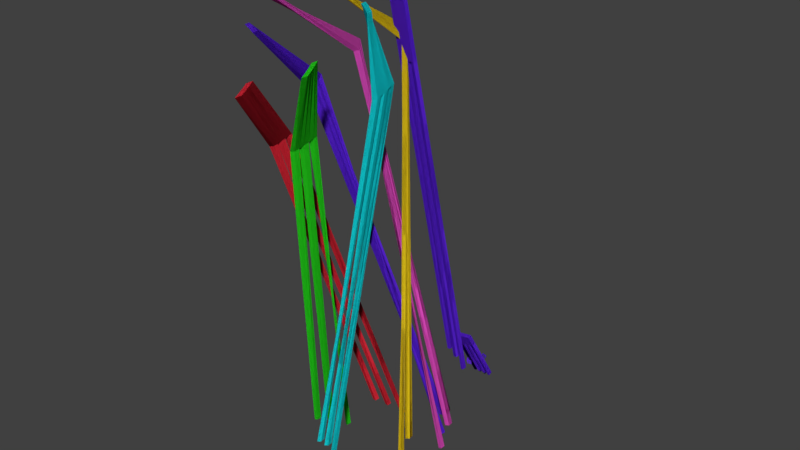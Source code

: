 # Source: weird.blend  (saved by Blender 2.77.0; exported with 4.5.12 LTS)
import bpy
from mathutils import Matrix  # noqa: F401  (used for matrix-valued properties, if any)

bpy.ops.wm.read_factory_settings(use_empty=True)
scene = bpy.context.scene
scene.name = 'Scene'

# ---- collections
col_collection_1 = bpy.data.collections.new('Collection 1'); scene.collection.children.link(col_collection_1)

# ---- materials (node trees are filled in below, after node groups)
mat_material = bpy.data.materials.new('Material')
mat_material.alpha_threshold = 0.0
mat_material.use_transparent_shadow = False
mat_material.diffuse_color = (0.1401, 0.0243, 0.8, 1.0)
mat_material.roughness = 0.5
mat_material.line_color = (0.0, 0.0, 0.0, 1.0)
mat_material_001 = bpy.data.materials.new('Material.001')
mat_material_001.alpha_threshold = 0.0
mat_material_001.use_transparent_shadow = False
mat_material_001.diffuse_color = (0.8, 0.02998, 0.05457, 1.0)
mat_material_001.roughness = 0.5
mat_material_002 = bpy.data.materials.new('Material.002')
mat_material_002.alpha_threshold = 0.0
mat_material_002.use_transparent_shadow = False
mat_material_002.diffuse_color = (0.03098, 0.8, 0.01954, 1.0)
mat_material_002.roughness = 0.5
mat_material_003 = bpy.data.materials.new('Material.003')
mat_material_003.alpha_threshold = 0.0
mat_material_003.use_transparent_shadow = False
mat_material_003.diffuse_color = (0.00946, 0.7547, 0.8, 1.0)
mat_material_003.roughness = 0.5
mat_material_004 = bpy.data.materials.new('Material.004')
mat_material_004.alpha_threshold = 0.0
mat_material_004.use_transparent_shadow = False
mat_material_004.diffuse_color = (0.8, 0.6047, 0.01398, 1.0)
mat_material_004.roughness = 0.5
mat_material_005 = bpy.data.materials.new('Material.005')
mat_material_005.alpha_threshold = 0.0
mat_material_005.use_transparent_shadow = False
mat_material_005.diffuse_color = (0.8, 0.0954, 0.6, 1.0)
mat_material_005.roughness = 0.5

# ---- material node trees

# ---- world
world_world = bpy.data.worlds.new('World'); scene.world = world_world
world_world.color = (0.05088, 0.05088, 0.05088)
world_world.use_sun_shadow = False
world_world.sun_shadow_jitter_overblur = 0.0
world_world.cycles.sampling_method = 'MANUAL'

# ---- meshes
me_cube_013 = bpy.data.meshes.new('Cube.013')
me_cube_013.from_pydata([(37.58, -34.02, 0.0719), (37.58, -36.02, 0.0719), (35.58, -36.02, 0.0719), (35.58, -34.02, 0.0719), (-35.78, -5.914, 2.127), (-38.03, -4.397, 2.126), (-36.58, -3.69, 2.122), (-34.33, -5.207, 2.122), (-48.97, -13.5, 1.757), (-51.23, -11.98, 1.756), (-49.78, -11.28, 1.752), (-47.53, -12.79, 1.752), (-41.66, -7.314, 1.728), (-28.47, 0.2718, 2.098), (-39.41, -8.831, 1.728), (-26.21, -1.245, 2.098), (-34.34, -2.597, 2.115), (-32.31, -1.607, 2.109), (-30.29, -0.6162, 2.103), (-43.48, -8.202, 1.733), (-45.51, -9.193, 1.739), (-47.54, -10.18, 1.745), (-41.23, -9.719, 1.734), (-43.26, -10.71, 1.74), (-45.29, -11.7, 1.746), (-32.09, -4.114, 2.116), (-30.06, -3.124, 2.11), (-28.03, -2.133, 2.104), (29.69, -36.02, 0.1338), (32.49, -36.02, 0.1338), (29.69, -34.02, 0.1338), (32.49, -34.02, 0.1338), (24.38, -36.02, 0.1699), (24.38, -34.02, 0.1699), (26.89, -36.02, 0.1699), (26.89, -34.02, 0.1699), (37.58, -34.02, 0.0719), (37.58, -36.02, 0.0719), (35.58, -36.02, 0.0719), (35.58, -34.02, 0.0719), (-35.78, -5.914, 2.127), (-38.03, -4.397, 2.126), (-36.58, -3.69, 2.122), (-34.33, -5.207, 2.122), (-48.97, -13.5, 1.757), (-51.23, -11.98, 1.756), (-49.78, -11.28, 1.752), (-47.53, -12.79, 1.752), (-41.66, -7.314, 1.728), (-28.47, 0.2718, 2.098), (-39.41, -8.831, 1.728), (-26.21, -1.245, 2.098), (-34.34, -2.597, 2.115), (-32.31, -1.607, 2.109), (-30.29, -0.6162, 2.103), (-43.48, -8.202, 1.733), (-45.51, -9.193, 1.739), (-47.54, -10.18, 1.745), (-41.23, -9.719, 1.734), (-43.26, -10.71, 1.74), (-45.29, -11.7, 1.746), (-32.09, -4.114, 2.116), (-30.06, -3.124, 2.11), (-28.03, -2.133, 2.104), (29.69, -36.02, 0.1338), (32.49, -36.02, 0.1338), (29.69, -34.02, 0.1338), (32.49, -34.02, 0.1338), (24.38, -36.02, 0.1699), (24.38, -34.02, 0.1699), (26.89, -36.02, 0.1699), (26.89, -34.02, 0.1699), (-37.53, -18.62, -0.04486), (-37.53, -20.62, -0.04486), (-39.53, -20.62, -0.04486), (-39.53, -18.62, -0.04486), (32.01, 6.688, 1.859), (29.76, 8.205, 1.859), (31.21, 8.912, 1.854), (33.46, 7.395, 1.855), (18.82, -0.898, 1.489), (16.57, 0.619, 1.489), (18.01, 1.326, 1.484), (20.27, -0.1911, 1.485), (26.13, 5.288, 1.46), (39.33, 12.87, 1.83), (28.38, 3.771, 1.461), (41.58, 11.36, 1.831), (33.45, 10.0, 1.848), (35.48, 11.0, 1.842), (37.51, 11.99, 1.836), (24.31, 4.4, 1.466), (22.28, 3.409, 1.472), (20.25, 2.419, 1.478), (26.56, 2.883, 1.466), (24.53, 1.892, 1.472), (22.51, 0.9019, 1.478), (35.7, 8.488, 1.848), (37.73, 9.478, 1.842), (39.76, 10.47, 1.836), (-45.43, -20.62, 0.017), (-42.63, -20.62, 0.017), (-45.43, -18.62, 0.017), (-42.63, -18.62, 0.017), (-50.74, -20.62, 0.05318), (-50.74, -18.62, 0.05318), (-48.23, -20.62, 0.05318), (-48.23, -18.62, 0.05318), (-37.53, -18.62, -0.04486), (-37.53, -20.62, -0.04486), (-39.53, -20.62, -0.04486), (-39.53, -18.62, -0.04486), (32.01, 6.688, 1.859), (29.76, 8.205, 1.859), (31.21, 8.912, 1.854), (33.46, 7.395, 1.855), (18.82, -0.898, 1.489), (16.57, 0.619, 1.489), (18.01, 1.326, 1.484), (20.27, -0.1911, 1.485), (26.13, 5.288, 1.46), (39.33, 12.87, 1.83), (28.38, 3.771, 1.461), (41.58, 11.36, 1.831), (33.45, 10.0, 1.848), (35.48, 11.0, 1.842), (37.51, 11.99, 1.836), (24.31, 4.4, 1.466), (22.28, 3.409, 1.472), (20.25, 2.419, 1.478), (26.56, 2.883, 1.466), (24.53, 1.892, 1.472), (22.51, 0.9019, 1.478), (35.7, 8.488, 1.848), (37.73, 9.478, 1.842), (39.76, 10.47, 1.836), (-45.43, -20.62, 0.017), (-42.63, -20.62, 0.017), (-45.43, -18.62, 0.017), (-42.63, -18.62, 0.017), (-50.74, -20.62, 0.05318), (-50.74, -18.62, 0.05318), (-48.23, -20.62, 0.05318), (-48.23, -18.62, 0.05318), (50.5, -12.97, 0.0282), (50.5, -14.97, 0.0282), (48.5, -14.97, 0.0282), (48.5, -12.97, 0.0282), (-22.9, -27.3, 2.119), (-25.15, -25.79, 2.118), (-23.7, -25.08, 2.114), (-21.45, -26.6, 2.115), (-36.09, -34.89, 1.749), (-38.35, -33.37, 1.749), (-36.9, -32.66, 1.744), (-34.65, -34.18, 1.745), (-28.78, -28.7, 1.72), (-15.59, -21.12, 2.09), (-26.53, -30.22, 1.721), (-13.33, -22.63, 2.091), (-21.46, -23.99, 2.108), (-19.43, -23.0, 2.102), (-17.4, -22.0, 2.096), (-30.6, -29.59, 1.726), (-32.63, -30.58, 1.732), (-34.66, -31.57, 1.738), (-28.35, -31.11, 1.726), (-30.38, -32.1, 1.732), (-32.41, -33.09, 1.738), (-19.21, -25.5, 2.108), (-17.18, -24.51, 2.102), (-15.15, -23.52, 2.096), (42.61, -14.97, 0.09006), (45.41, -14.97, 0.09006), (42.61, -12.97, 0.09006), (45.41, -12.97, 0.09006), (37.29, -14.97, 0.1262), (37.29, -12.97, 0.1262), (39.81, -14.97, 0.1262), (39.81, -12.97, 0.1262), (50.5, -12.97, 0.0282), (50.5, -14.97, 0.0282), (48.5, -14.97, 0.0282), (48.5, -12.97, 0.0282), (-22.9, -27.3, 2.119), (-25.15, -25.79, 2.118), (-23.7, -25.08, 2.114), (-21.45, -26.6, 2.115), (-36.09, -34.89, 1.749), (-38.35, -33.37, 1.749), (-36.9, -32.66, 1.744), (-34.65, -34.18, 1.745), (-28.78, -28.7, 1.72), (-15.59, -21.12, 2.09), (-26.53, -30.22, 1.721), (-13.33, -22.63, 2.091), (-21.46, -23.99, 2.108), (-19.43, -23.0, 2.102), (-17.4, -22.0, 2.096), (-30.6, -29.59, 1.726), (-32.63, -30.58, 1.732), (-34.66, -31.57, 1.738), (-28.35, -31.11, 1.726), (-30.38, -32.1, 1.732), (-32.41, -33.09, 1.738), (-19.21, -25.5, 2.108), (-17.18, -24.51, 2.102), (-15.15, -23.52, 2.096), (42.61, -14.97, 0.09006), (45.41, -14.97, 0.09006), (42.61, -12.97, 0.09006), (45.41, -12.97, 0.09006), (37.29, -14.97, 0.1262), (37.29, -12.97, 0.1262), (39.81, -14.97, 0.1262), (39.81, -12.97, 0.1262), (-24.62, 2.436, -0.08856), (-24.62, 0.436, -0.08856), (-26.62, 0.436, -0.08856), (-26.62, 2.436, -0.08856), (44.89, -14.7, 1.851), (42.64, -13.18, 1.851), (44.09, -12.48, 1.847), (46.34, -13.99, 1.847), (31.7, -22.29, 1.482), (29.45, -20.77, 1.481), (30.89, -20.06, 1.477), (33.15, -21.58, 1.477), (39.01, -16.1, 1.453), (52.21, -8.515, 1.823), (41.26, -17.62, 1.453), (54.46, -10.03, 1.823), (46.33, -11.38, 1.84), (48.36, -10.39, 1.834), (50.39, -9.403, 1.828), (37.19, -16.99, 1.458), (35.16, -17.98, 1.464), (33.13, -18.97, 1.47), (39.44, -18.51, 1.459), (37.41, -19.5, 1.465), (35.39, -20.49, 1.471), (48.58, -12.9, 1.841), (50.61, -11.91, 1.835), (52.64, -10.92, 1.828), (-32.51, 0.436, -0.0267), (-29.71, 0.436, -0.0267), (-32.51, 2.436, -0.0267), (-29.71, 2.436, -0.0267), (-37.82, 0.436, 0.009482), (-37.82, 2.436, 0.009482), (-35.31, 0.436, 0.009482), (-35.31, 2.436, 0.009482), (-24.62, 2.436, -0.08856), (-24.62, 0.436, -0.08856), (-26.62, 0.436, -0.08856), (-26.62, 2.436, -0.08856), (44.89, -14.7, 1.851), (42.64, -13.18, 1.851), (44.09, -12.48, 1.847), (46.34, -13.99, 1.847), (31.7, -22.29, 1.482), (29.45, -20.77, 1.481), (30.89, -20.06, 1.477), (33.15, -21.58, 1.477), (39.01, -16.1, 1.453), (52.21, -8.515, 1.823), (41.26, -17.62, 1.453), (54.46, -10.03, 1.823), (46.33, -11.38, 1.84), (48.36, -10.39, 1.834), (50.39, -9.403, 1.828), (37.19, -16.99, 1.458), (35.16, -17.98, 1.464), (33.13, -18.97, 1.47), (39.44, -18.51, 1.459), (37.41, -19.5, 1.465), (35.39, -20.49, 1.471), (48.58, -12.9, 1.841), (50.61, -11.91, 1.835), (52.64, -10.92, 1.828), (-32.51, 0.436, -0.0267), (-29.71, 0.436, -0.0267), (-32.51, 2.436, -0.0267), (-29.71, 2.436, -0.0267), (-37.82, 0.436, 0.009482), (-37.82, 2.436, 0.009482), (-35.31, 0.436, 0.009482), (-35.31, 2.436, 0.009482), (50.5, -12.97, 0.0282), (50.5, -14.97, 0.0282), (48.5, -14.97, 0.0282), (48.5, -12.97, 0.0282), (-22.9, -27.3, 2.119), (-25.15, -25.79, 2.118), (-23.7, -25.08, 2.114), (-21.45, -26.6, 2.115), (-36.09, -34.89, 1.749), (-38.35, -33.37, 1.749), (-36.9, -32.66, 1.744), (-34.65, -34.18, 1.745), (-28.78, -28.7, 1.72), (-15.59, -21.12, 2.09), (-26.53, -30.22, 1.721), (-13.33, -22.63, 2.091), (-21.46, -23.99, 2.108), (-19.43, -23.0, 2.102), (-17.4, -22.0, 2.096), (-30.6, -29.59, 1.726), (-32.63, -30.58, 1.732), (-34.66, -31.57, 1.738), (-28.35, -31.11, 1.726), (-30.38, -32.1, 1.732), (-32.41, -33.09, 1.738), (-19.21, -25.5, 2.108), (-17.18, -24.51, 2.102), (-15.15, -23.52, 2.096), (42.61, -14.97, 0.09006), (45.41, -14.97, 0.09006), (42.61, -12.97, 0.09006), (45.41, -12.97, 0.09006), (37.29, -14.97, 0.1262), (37.29, -12.97, 0.1262), (39.81, -14.97, 0.1262), (39.81, -12.97, 0.1262), (50.5, -12.97, 0.0282), (50.5, -14.97, 0.0282), (48.5, -14.97, 0.0282), (48.5, -12.97, 0.0282), (-22.9, -27.3, 2.119), (-25.15, -25.79, 2.118), (-23.7, -25.08, 2.114), (-21.45, -26.6, 2.115), (-36.09, -34.89, 1.749), (-38.35, -33.37, 1.749), (-36.9, -32.66, 1.744), (-34.65, -34.18, 1.745), (-28.78, -28.7, 1.72), (-15.59, -21.12, 2.09), (-26.53, -30.22, 1.721), (-13.33, -22.63, 2.091), (-21.46, -23.99, 2.108), (-19.43, -23.0, 2.102), (-17.4, -22.0, 2.096), (-30.6, -29.59, 1.726), (-32.63, -30.58, 1.732), (-34.66, -31.57, 1.738), (-28.35, -31.11, 1.726), (-30.38, -32.1, 1.732), (-32.41, -33.09, 1.738), (-19.21, -25.5, 2.108), (-17.18, -24.51, 2.102), (-15.15, -23.52, 2.096), (42.61, -14.97, 0.09006), (45.41, -14.97, 0.09006), (42.61, -12.97, 0.09006), (45.41, -12.97, 0.09006), (37.29, -14.97, 0.1262), (37.29, -12.97, 0.1262), (39.81, -14.97, 0.1262), (39.81, -12.97, 0.1262), (-24.62, 2.436, -0.08856), (-24.62, 0.436, -0.08856), (-26.62, 0.436, -0.08856), (-26.62, 2.436, -0.08856), (44.89, -14.7, 1.851), (42.64, -13.18, 1.851), (44.09, -12.48, 1.847), (46.34, -13.99, 1.847), (31.7, -22.29, 1.482), (29.45, -20.77, 1.481), (30.89, -20.06, 1.477), (33.15, -21.58, 1.477), (39.01, -16.1, 1.453), (52.21, -8.515, 1.823), (41.26, -17.62, 1.453), (54.46, -10.03, 1.823), (46.33, -11.38, 1.84), (48.36, -10.39, 1.834), (50.39, -9.403, 1.828), (37.19, -16.99, 1.458), (35.16, -17.98, 1.464), (33.13, -18.97, 1.47), (39.44, -18.51, 1.459), (37.41, -19.5, 1.465), (35.39, -20.49, 1.471), (48.58, -12.9, 1.841), (50.61, -11.91, 1.835), (52.64, -10.92, 1.828), (-32.51, 0.436, -0.0267), (-29.71, 0.436, -0.0267), (-32.51, 2.436, -0.0267), (-29.71, 2.436, -0.0267), (-37.82, 0.436, 0.009482), (-37.82, 2.436, 0.009482), (-35.31, 0.436, 0.009482), (-35.31, 2.436, 0.009482), (-24.62, 2.436, -0.08856), (-24.62, 0.436, -0.08856), (-26.62, 0.436, -0.08856), (-26.62, 2.436, -0.08856), (44.89, -14.7, 1.851), (42.64, -13.18, 1.851), (44.09, -12.48, 1.847), (46.34, -13.99, 1.847), (31.7, -22.29, 1.482), (29.45, -20.77, 1.481), (30.89, -20.06, 1.477), (33.15, -21.58, 1.477), (39.01, -16.1, 1.453), (52.21, -8.515, 1.823), (41.26, -17.62, 1.453), (54.46, -10.03, 1.823), (46.33, -11.38, 1.84), (48.36, -10.39, 1.834), (50.39, -9.403, 1.828), (37.19, -16.99, 1.458), (35.16, -17.98, 1.464), (33.13, -18.97, 1.47), (39.44, -18.51, 1.459), (37.41, -19.5, 1.465), (35.39, -20.49, 1.471), (48.58, -12.9, 1.841), (50.61, -11.91, 1.835), (52.64, -10.92, 1.828), (-32.51, 0.436, -0.0267), (-29.71, 0.436, -0.0267), (-32.51, 2.436, -0.0267), (-29.71, 2.436, -0.0267), (-37.82, 0.436, 0.009482), (-37.82, 2.436, 0.009482), (-35.31, 0.436, 0.009482), (-35.31, 2.436, 0.009482), (-10.47, -35.07, 0.02929), (-10.47, -37.07, 0.02929), (-12.47, -37.07, 0.02929), (-12.47, -35.07, 0.02929), (-3.609, 11.04, 1.983), (-5.861, 12.56, 1.982), (-4.413, 13.26, 1.978), (-2.161, 11.75, 1.978), (-16.8, 3.454, 1.613), (-19.06, 4.971, 1.612), (-17.61, 5.678, 1.608), (-15.36, 4.161, 1.609), (-9.492, 9.64, 1.584), (3.703, 17.23, 1.954), (-7.24, 8.123, 1.584), (5.955, 15.71, 1.954), (-2.174, 14.36, 1.971), (-0.145, 15.35, 1.965), (1.884, 16.34, 1.959), (-11.31, 8.752, 1.589), (-13.34, 7.761, 1.595), (-15.37, 6.771, 1.601), (-9.059, 7.235, 1.59), (-11.09, 6.244, 1.596), (-13.12, 5.254, 1.602), (0.07792, 12.84, 1.972), (2.107, 13.83, 1.966), (4.136, 14.82, 1.96), (-18.36, -37.07, 0.09115), (-15.56, -37.07, 0.09115), (-18.36, -35.07, 0.09115), (-15.56, -35.07, 0.09115), (-23.67, -37.07, 0.1273), (-23.67, -35.07, 0.1273), (-21.16, -37.07, 0.1273), (-21.16, -35.07, 0.1273), (-10.47, -35.07, 0.02929), (-10.47, -37.07, 0.02929), (-12.47, -37.07, 0.02929), (-12.47, -35.07, 0.02929), (-3.609, 11.04, 1.983), (-5.861, 12.56, 1.982), (-4.413, 13.26, 1.978), (-2.161, 11.75, 1.978), (-16.8, 3.454, 1.613), (-19.06, 4.971, 1.612), (-17.61, 5.678, 1.608), (-15.36, 4.161, 1.609), (-9.492, 9.64, 1.584), (3.703, 17.23, 1.954), (-7.24, 8.123, 1.584), (5.955, 15.71, 1.954), (-2.174, 14.36, 1.971), (-0.145, 15.35, 1.965), (1.884, 16.34, 1.959), (-11.31, 8.752, 1.589), (-13.34, 7.761, 1.595), (-15.37, 6.771, 1.601), (-9.059, 7.235, 1.59), (-11.09, 6.244, 1.596), (-13.12, 5.254, 1.602), (0.07792, 12.84, 1.972), (2.107, 13.83, 1.966), (4.136, 14.82, 1.96), (-18.36, -37.07, 0.09115), (-15.56, -37.07, 0.09115), (-18.36, -35.07, 0.09115), (-15.56, -35.07, 0.09115), (-23.67, -37.07, 0.1273), (-23.67, -35.07, 0.1273), (-21.16, -37.07, 0.1273), (-21.16, -35.07, 0.1273), (31.38, 4.14, -0.02234), (31.38, 2.14, -0.02234), (29.38, 2.14, -0.02234), (29.38, 4.14, -0.02234), (8.505, -34.5, 2.035), (6.253, -32.98, 2.034), (7.701, -32.27, 2.03), (9.953, -33.79, 2.031), (-4.69, -42.08, 1.665), (-6.942, -40.57, 1.664), (-5.493, -39.86, 1.66), (-3.241, -41.38, 1.661), (2.623, -35.9, 1.636), (15.82, -28.31, 2.006), (4.875, -37.42, 1.637), (18.07, -29.83, 2.007), (9.94, -31.18, 2.023), (11.97, -30.19, 2.017), (14.0, -29.2, 2.011), (0.8038, -36.79, 1.642), (-1.225, -37.78, 1.648), (-3.254, -38.77, 1.654), (3.056, -38.3, 1.642), (1.027, -39.29, 1.648), (-1.002, -40.28, 1.654), (12.19, -32.7, 2.024), (14.22, -31.71, 2.018), (16.25, -30.72, 2.012), (23.48, 2.14, 0.03952), (26.28, 2.14, 0.03952), (23.48, 4.14, 0.03952), (26.28, 4.14, 0.03952), (18.17, 2.14, 0.0757), (18.17, 4.14, 0.0757), (20.68, 2.14, 0.0757), (20.68, 4.14, 0.0757), (31.38, 4.14, -0.02234), (31.38, 2.14, -0.02234), (29.38, 2.14, -0.02234), (29.38, 4.14, -0.02234), (8.505, -34.5, 2.035), (6.253, -32.98, 2.034), (7.701, -32.27, 2.03), (9.953, -33.79, 2.031), (-4.69, -42.08, 1.665), (-6.942, -40.57, 1.664), (-5.493, -39.86, 1.66), (-3.241, -41.38, 1.661), (2.623, -35.9, 1.636), (15.82, -28.31, 2.006), (4.875, -37.42, 1.637), (18.07, -29.83, 2.007), (9.94, -31.18, 2.023), (11.97, -30.19, 2.017), (14.0, -29.2, 2.011), (0.8038, -36.79, 1.642), (-1.225, -37.78, 1.648), (-3.254, -38.77, 1.654), (3.056, -38.3, 1.642), (1.027, -39.29, 1.648), (-1.002, -40.28, 1.654), (12.19, -32.7, 2.024), (14.22, -31.71, 2.018), (16.25, -30.72, 2.012), (23.48, 2.14, 0.03952), (26.28, 2.14, 0.03952), (23.48, 4.14, 0.03952), (26.28, 4.14, 0.03952), (18.17, 2.14, 0.0757), (18.17, 4.14, 0.0757), (20.68, 2.14, 0.0757), (20.68, 4.14, 0.0757)], [], [(0, 1, 2, 3), (4, 7, 6, 5), (8, 4, 5, 9), (9, 5, 6, 10), (19, 18, 13, 12), (8, 0, 3, 11), (4, 8, 11, 7), (2, 10, 11, 3), (1, 9, 10, 2), (0, 8, 9, 1), (12, 13, 15, 14), (22, 19, 34, 35), (18, 27, 15, 13), (27, 22, 14, 15), (7, 11, 24, 25), (25, 24, 23, 26), (26, 23, 22, 27), (6, 7, 25, 16), (16, 25, 26, 17), (17, 26, 27, 18), (11, 10, 21, 24), (24, 21, 29, 31), (23, 20, 19, 22), (10, 6, 16, 21), (21, 16, 17, 20), (20, 17, 18, 19), (31, 29, 28, 30), (21, 20, 28, 29), (23, 24, 31, 30), (20, 23, 30, 28), (35, 34, 32, 33), (19, 12, 32, 34), (12, 14, 33, 32), (14, 22, 35, 33), (36, 37, 38, 39), (40, 43, 42, 41), (44, 40, 41, 45), (45, 41, 42, 46), (55, 54, 49, 48), (44, 36, 39, 47), (40, 44, 47, 43), (38, 46, 47, 39), (37, 45, 46, 38), (36, 44, 45, 37), (48, 49, 51, 50), (58, 55, 70, 71), (54, 63, 51, 49), (63, 58, 50, 51), (43, 47, 60, 61), (61, 60, 59, 62), (62, 59, 58, 63), (42, 43, 61, 52), (52, 61, 62, 53), (53, 62, 63, 54), (47, 46, 57, 60), (60, 57, 65, 67), (59, 56, 55, 58), (46, 42, 52, 57), (57, 52, 53, 56), (56, 53, 54, 55), (67, 65, 64, 66), (57, 56, 64, 65), (59, 60, 67, 66), (56, 59, 66, 64), (71, 70, 68, 69), (55, 48, 68, 70), (48, 50, 69, 68), (50, 58, 71, 69), (72, 73, 74, 75), (76, 79, 78, 77), (80, 76, 77, 81), (81, 77, 78, 82), (91, 90, 85, 84), (80, 72, 75, 83), (76, 80, 83, 79), (74, 82, 83, 75), (73, 81, 82, 74), (72, 80, 81, 73), (84, 85, 87, 86), (94, 91, 106, 107), (90, 99, 87, 85), (99, 94, 86, 87), (79, 83, 96, 97), (97, 96, 95, 98), (98, 95, 94, 99), (78, 79, 97, 88), (88, 97, 98, 89), (89, 98, 99, 90), (83, 82, 93, 96), (96, 93, 101, 103), (95, 92, 91, 94), (82, 78, 88, 93), (93, 88, 89, 92), (92, 89, 90, 91), (103, 101, 100, 102), (93, 92, 100, 101), (95, 96, 103, 102), (92, 95, 102, 100), (107, 106, 104, 105), (91, 84, 104, 106), (84, 86, 105, 104), (86, 94, 107, 105), (108, 109, 110, 111), (112, 115, 114, 113), (116, 112, 113, 117), (117, 113, 114, 118), (127, 126, 121, 120), (116, 108, 111, 119), (112, 116, 119, 115), (110, 118, 119, 111), (109, 117, 118, 110), (108, 116, 117, 109), (120, 121, 123, 122), (130, 127, 142, 143), (126, 135, 123, 121), (135, 130, 122, 123), (115, 119, 132, 133), (133, 132, 131, 134), (134, 131, 130, 135), (114, 115, 133, 124), (124, 133, 134, 125), (125, 134, 135, 126), (119, 118, 129, 132), (132, 129, 137, 139), (131, 128, 127, 130), (118, 114, 124, 129), (129, 124, 125, 128), (128, 125, 126, 127), (139, 137, 136, 138), (129, 128, 136, 137), (131, 132, 139, 138), (128, 131, 138, 136), (143, 142, 140, 141), (127, 120, 140, 142), (120, 122, 141, 140), (122, 130, 143, 141), (144, 145, 146, 147), (148, 151, 150, 149), (152, 148, 149, 153), (153, 149, 150, 154), (163, 162, 157, 156), (152, 144, 147, 155), (148, 152, 155, 151), (146, 154, 155, 147), (145, 153, 154, 146), (144, 152, 153, 145), (156, 157, 159, 158), (166, 163, 178, 179), (162, 171, 159, 157), (171, 166, 158, 159), (151, 155, 168, 169), (169, 168, 167, 170), (170, 167, 166, 171), (150, 151, 169, 160), (160, 169, 170, 161), (161, 170, 171, 162), (155, 154, 165, 168), (168, 165, 173, 175), (167, 164, 163, 166), (154, 150, 160, 165), (165, 160, 161, 164), (164, 161, 162, 163), (175, 173, 172, 174), (165, 164, 172, 173), (167, 168, 175, 174), (164, 167, 174, 172), (179, 178, 176, 177), (163, 156, 176, 178), (156, 158, 177, 176), (158, 166, 179, 177), (180, 181, 182, 183), (184, 187, 186, 185), (188, 184, 185, 189), (189, 185, 186, 190), (199, 198, 193, 192), (188, 180, 183, 191), (184, 188, 191, 187), (182, 190, 191, 183), (181, 189, 190, 182), (180, 188, 189, 181), (192, 193, 195, 194), (202, 199, 214, 215), (198, 207, 195, 193), (207, 202, 194, 195), (187, 191, 204, 205), (205, 204, 203, 206), (206, 203, 202, 207), (186, 187, 205, 196), (196, 205, 206, 197), (197, 206, 207, 198), (191, 190, 201, 204), (204, 201, 209, 211), (203, 200, 199, 202), (190, 186, 196, 201), (201, 196, 197, 200), (200, 197, 198, 199), (211, 209, 208, 210), (201, 200, 208, 209), (203, 204, 211, 210), (200, 203, 210, 208), (215, 214, 212, 213), (199, 192, 212, 214), (192, 194, 213, 212), (194, 202, 215, 213), (216, 217, 218, 219), (220, 223, 222, 221), (224, 220, 221, 225), (225, 221, 222, 226), (235, 234, 229, 228), (224, 216, 219, 227), (220, 224, 227, 223), (218, 226, 227, 219), (217, 225, 226, 218), (216, 224, 225, 217), (228, 229, 231, 230), (238, 235, 250, 251), (234, 243, 231, 229), (243, 238, 230, 231), (223, 227, 240, 241), (241, 240, 239, 242), (242, 239, 238, 243), (222, 223, 241, 232), (232, 241, 242, 233), (233, 242, 243, 234), (227, 226, 237, 240), (240, 237, 245, 247), (239, 236, 235, 238), (226, 222, 232, 237), (237, 232, 233, 236), (236, 233, 234, 235), (247, 245, 244, 246), (237, 236, 244, 245), (239, 240, 247, 246), (236, 239, 246, 244), (251, 250, 248, 249), (235, 228, 248, 250), (228, 230, 249, 248), (230, 238, 251, 249), (252, 253, 254, 255), (256, 259, 258, 257), (260, 256, 257, 261), (261, 257, 258, 262), (271, 270, 265, 264), (260, 252, 255, 263), (256, 260, 263, 259), (254, 262, 263, 255), (253, 261, 262, 254), (252, 260, 261, 253), (264, 265, 267, 266), (274, 271, 286, 287), (270, 279, 267, 265), (279, 274, 266, 267), (259, 263, 276, 277), (277, 276, 275, 278), (278, 275, 274, 279), (258, 259, 277, 268), (268, 277, 278, 269), (269, 278, 279, 270), (263, 262, 273, 276), (276, 273, 281, 283), (275, 272, 271, 274), (262, 258, 268, 273), (273, 268, 269, 272), (272, 269, 270, 271), (283, 281, 280, 282), (273, 272, 280, 281), (275, 276, 283, 282), (272, 275, 282, 280), (287, 286, 284, 285), (271, 264, 284, 286), (264, 266, 285, 284), (266, 274, 287, 285), (288, 289, 290, 291), (292, 295, 294, 293), (296, 292, 293, 297), (297, 293, 294, 298), (307, 306, 301, 300), (296, 288, 291, 299), (292, 296, 299, 295), (290, 298, 299, 291), (289, 297, 298, 290), (288, 296, 297, 289), (300, 301, 303, 302), (310, 307, 322, 323), (306, 315, 303, 301), (315, 310, 302, 303), (295, 299, 312, 313), (313, 312, 311, 314), (314, 311, 310, 315), (294, 295, 313, 304), (304, 313, 314, 305), (305, 314, 315, 306), (299, 298, 309, 312), (312, 309, 317, 319), (311, 308, 307, 310), (298, 294, 304, 309), (309, 304, 305, 308), (308, 305, 306, 307), (319, 317, 316, 318), (309, 308, 316, 317), (311, 312, 319, 318), (308, 311, 318, 316), (323, 322, 320, 321), (307, 300, 320, 322), (300, 302, 321, 320), (302, 310, 323, 321), (324, 325, 326, 327), (328, 331, 330, 329), (332, 328, 329, 333), (333, 329, 330, 334), (343, 342, 337, 336), (332, 324, 327, 335), (328, 332, 335, 331), (326, 334, 335, 327), (325, 333, 334, 326), (324, 332, 333, 325), (336, 337, 339, 338), (346, 343, 358, 359), (342, 351, 339, 337), (351, 346, 338, 339), (331, 335, 348, 349), (349, 348, 347, 350), (350, 347, 346, 351), (330, 331, 349, 340), (340, 349, 350, 341), (341, 350, 351, 342), (335, 334, 345, 348), (348, 345, 353, 355), (347, 344, 343, 346), (334, 330, 340, 345), (345, 340, 341, 344), (344, 341, 342, 343), (355, 353, 352, 354), (345, 344, 352, 353), (347, 348, 355, 354), (344, 347, 354, 352), (359, 358, 356, 357), (343, 336, 356, 358), (336, 338, 357, 356), (338, 346, 359, 357), (360, 361, 362, 363), (364, 367, 366, 365), (368, 364, 365, 369), (369, 365, 366, 370), (379, 378, 373, 372), (368, 360, 363, 371), (364, 368, 371, 367), (362, 370, 371, 363), (361, 369, 370, 362), (360, 368, 369, 361), (372, 373, 375, 374), (382, 379, 394, 395), (378, 387, 375, 373), (387, 382, 374, 375), (367, 371, 384, 385), (385, 384, 383, 386), (386, 383, 382, 387), (366, 367, 385, 376), (376, 385, 386, 377), (377, 386, 387, 378), (371, 370, 381, 384), (384, 381, 389, 391), (383, 380, 379, 382), (370, 366, 376, 381), (381, 376, 377, 380), (380, 377, 378, 379), (391, 389, 388, 390), (381, 380, 388, 389), (383, 384, 391, 390), (380, 383, 390, 388), (395, 394, 392, 393), (379, 372, 392, 394), (372, 374, 393, 392), (374, 382, 395, 393), (396, 397, 398, 399), (400, 403, 402, 401), (404, 400, 401, 405), (405, 401, 402, 406), (415, 414, 409, 408), (404, 396, 399, 407), (400, 404, 407, 403), (398, 406, 407, 399), (397, 405, 406, 398), (396, 404, 405, 397), (408, 409, 411, 410), (418, 415, 430, 431), (414, 423, 411, 409), (423, 418, 410, 411), (403, 407, 420, 421), (421, 420, 419, 422), (422, 419, 418, 423), (402, 403, 421, 412), (412, 421, 422, 413), (413, 422, 423, 414), (407, 406, 417, 420), (420, 417, 425, 427), (419, 416, 415, 418), (406, 402, 412, 417), (417, 412, 413, 416), (416, 413, 414, 415), (427, 425, 424, 426), (417, 416, 424, 425), (419, 420, 427, 426), (416, 419, 426, 424), (431, 430, 428, 429), (415, 408, 428, 430), (408, 410, 429, 428), (410, 418, 431, 429), (432, 433, 434, 435), (436, 439, 438, 437), (440, 436, 437, 441), (441, 437, 438, 442), (451, 450, 445, 444), (440, 432, 435, 443), (436, 440, 443, 439), (434, 442, 443, 435), (433, 441, 442, 434), (432, 440, 441, 433), (444, 445, 447, 446), (454, 451, 466, 467), (450, 459, 447, 445), (459, 454, 446, 447), (439, 443, 456, 457), (457, 456, 455, 458), (458, 455, 454, 459), (438, 439, 457, 448), (448, 457, 458, 449), (449, 458, 459, 450), (443, 442, 453, 456), (456, 453, 461, 463), (455, 452, 451, 454), (442, 438, 448, 453), (453, 448, 449, 452), (452, 449, 450, 451), (463, 461, 460, 462), (453, 452, 460, 461), (455, 456, 463, 462), (452, 455, 462, 460), (467, 466, 464, 465), (451, 444, 464, 466), (444, 446, 465, 464), (446, 454, 467, 465), (468, 469, 470, 471), (472, 475, 474, 473), (476, 472, 473, 477), (477, 473, 474, 478), (487, 486, 481, 480), (476, 468, 471, 479), (472, 476, 479, 475), (470, 478, 479, 471), (469, 477, 478, 470), (468, 476, 477, 469), (480, 481, 483, 482), (490, 487, 502, 503), (486, 495, 483, 481), (495, 490, 482, 483), (475, 479, 492, 493), (493, 492, 491, 494), (494, 491, 490, 495), (474, 475, 493, 484), (484, 493, 494, 485), (485, 494, 495, 486), (479, 478, 489, 492), (492, 489, 497, 499), (491, 488, 487, 490), (478, 474, 484, 489), (489, 484, 485, 488), (488, 485, 486, 487), (499, 497, 496, 498), (489, 488, 496, 497), (491, 492, 499, 498), (488, 491, 498, 496), (503, 502, 500, 501), (487, 480, 500, 502), (480, 482, 501, 500), (482, 490, 503, 501), (504, 505, 506, 507), (508, 511, 510, 509), (512, 508, 509, 513), (513, 509, 510, 514), (523, 522, 517, 516), (512, 504, 507, 515), (508, 512, 515, 511), (506, 514, 515, 507), (505, 513, 514, 506), (504, 512, 513, 505), (516, 517, 519, 518), (526, 523, 538, 539), (522, 531, 519, 517), (531, 526, 518, 519), (511, 515, 528, 529), (529, 528, 527, 530), (530, 527, 526, 531), (510, 511, 529, 520), (520, 529, 530, 521), (521, 530, 531, 522), (515, 514, 525, 528), (528, 525, 533, 535), (527, 524, 523, 526), (514, 510, 520, 525), (525, 520, 521, 524), (524, 521, 522, 523), (535, 533, 532, 534), (525, 524, 532, 533), (527, 528, 535, 534), (524, 527, 534, 532), (539, 538, 536, 537), (523, 516, 536, 538), (516, 518, 537, 536), (518, 526, 539, 537), (540, 541, 542, 543), (544, 547, 546, 545), (548, 544, 545, 549), (549, 545, 546, 550), (559, 558, 553, 552), (548, 540, 543, 551), (544, 548, 551, 547), (542, 550, 551, 543), (541, 549, 550, 542), (540, 548, 549, 541), (552, 553, 555, 554), (562, 559, 574, 575), (558, 567, 555, 553), (567, 562, 554, 555), (547, 551, 564, 565), (565, 564, 563, 566), (566, 563, 562, 567), (546, 547, 565, 556), (556, 565, 566, 557), (557, 566, 567, 558), (551, 550, 561, 564), (564, 561, 569, 571), (563, 560, 559, 562), (550, 546, 556, 561), (561, 556, 557, 560), (560, 557, 558, 559), (571, 569, 568, 570), (561, 560, 568, 569), (563, 564, 571, 570), (560, 563, 570, 568), (575, 574, 572, 573), (559, 552, 572, 574), (552, 554, 573, 572), (554, 562, 575, 573)])
me_cube_013.polygons.foreach_set('material_index', [4, 4, 4, 4, 4, 4, 4, 4, 4, 4, 4, 4, 4, 4, 4, 4, 4, 4, 4, 4, 4, 4, 4, 4, 4, 4, 4, 4, 4, 4, 4, 4, 4, 4, 4, 4, 4, 4, 4, 4, 4, 4, 4, 4, 4, 4, 4, 4, 4, 4, 4, 4, 4, 4, 4, 4, 4, 4, 4, 4, 4, 4, 4, 4, 4, 4, 4, 4, 2, 2, 2, 2, 2, 2, 2, 2, 2, 2, 2, 2, 2, 2, 2, 2, 2, 2, 2, 2, 2, 2, 2, 2, 2, 2, 2, 2, 2, 2, 2, 2, 2, 2, 2, 2, 2, 2, 2, 2, 2, 2, 2, 2, 2, 2, 2, 2, 2, 2, 2, 2, 2, 2, 2, 2, 2, 2, 2, 2, 2, 2, 2, 2, 2, 2, 2, 2, 5, 5, 5, 5, 5, 5, 5, 5, 5, 5, 5, 5, 5, 5, 5, 5, 5, 5, 5, 5, 5, 5, 5, 5, 5, 5, 5, 5, 5, 5, 5, 5, 5, 5, 5, 5, 5, 5, 5, 5, 5, 5, 5, 5, 5, 5, 5, 5, 5, 5, 5, 5, 5, 5, 5, 5, 5, 5, 5, 5, 5, 5, 5, 5, 5, 5, 5, 5, 1, 1, 1, 1, 1, 1, 1, 1, 1, 1, 1, 1, 1, 1, 1, 1, 1, 1, 1, 1, 1, 1, 1, 1, 1, 1, 1, 1, 1, 1, 1, 1, 1, 1, 1, 1, 1, 1, 1, 1, 1, 1, 1, 1, 1, 1, 1, 1, 1, 1, 1, 1, 1, 1, 1, 1, 1, 1, 1, 1, 1, 1, 1, 1, 1, 1, 1, 1, 5, 5, 5, 5, 5, 5, 5, 5, 5, 5, 5, 5, 5, 5, 5, 5, 5, 5, 5, 5, 5, 5, 5, 5, 5, 5, 5, 5, 5, 5, 5, 5, 5, 5, 5, 5, 5, 5, 5, 5, 5, 5, 5, 5, 5, 5, 5, 5, 5, 5, 5, 5, 5, 5, 5, 5, 5, 5, 5, 5, 5, 5, 5, 5, 5, 5, 5, 5, 1, 1, 1, 1, 1, 1, 1, 1, 1, 1, 1, 1, 1, 1, 1, 1, 1, 1, 1, 1, 1, 1, 1, 1, 1, 1, 1, 1, 1, 1, 1, 1, 1, 1, 1, 1, 1, 1, 1, 1, 1, 1, 1, 1, 1, 1, 1, 1, 1, 1, 1, 1, 1, 1, 1, 1, 1, 1, 1, 1, 1, 1, 1, 1, 1, 1, 1, 1, 3, 3, 3, 3, 3, 3, 3, 3, 3, 3, 3, 3, 3, 3, 3, 3, 3, 3, 3, 3, 3, 3, 3, 3, 3, 3, 3, 3, 3, 3, 3, 3, 3, 3, 3, 3, 3, 3, 3, 3, 3, 3, 3, 3, 3, 3, 3, 3, 3, 3, 3, 3, 3, 3, 3, 3, 3, 3, 3, 3, 3, 3, 3, 3, 3, 3, 3, 3, 0, 0, 0, 0, 0, 0, 0, 0, 0, 0, 0, 0, 0, 0, 0, 0, 0, 0, 0, 0, 0, 0, 0, 0, 0, 0, 0, 0, 0, 0, 0, 0, 0, 0, 0, 0, 0, 0, 0, 0, 0, 0, 0, 0, 0, 0, 0, 0, 0, 0, 0, 0, 0, 0, 0, 0, 0, 0, 0, 0, 0, 0, 0, 0, 0, 0, 0, 0])
me_cube_013.materials.append(mat_material)
me_cube_013.materials.append(mat_material_001)
me_cube_013.materials.append(mat_material_002)
me_cube_013.materials.append(mat_material_003)
me_cube_013.materials.append(mat_material_004)
me_cube_013.materials.append(mat_material_005)
me_cube_013.use_remesh_preserve_volume = False
me_cube_013.use_remesh_preserve_attributes = False
me_cube_013.use_mirror_vertex_groups = False
me_cube_013.update()
me_cube_012 = bpy.data.meshes.new('Cube.012')
me_cube_012.from_pydata([(31.93, -7.422, 0.05536), (31.93, -9.422, 0.05536), (29.93, -9.422, 0.05536), (29.93, -7.422, 0.05536), (31.93, -7.422, 2.055), (31.93, -9.422, 2.055), (29.93, -9.422, 2.055), (29.93, -7.422, 2.055), (31.93, -7.422, 1.665), (31.93, -9.422, 1.665), (29.93, -9.422, 1.665), (29.93, -7.422, 1.665), (18.72, -9.422, 1.665), (18.72, -9.422, 2.055), (18.72, -7.422, 1.665), (18.72, -7.422, 2.055), (26.84, -9.422, 2.055), (24.03, -9.422, 2.055), (21.23, -9.422, 2.055), (21.23, -9.422, 1.665), (24.03, -9.422, 1.665), (26.84, -9.422, 1.665), (21.23, -7.422, 1.665), (24.03, -7.422, 1.665), (26.84, -7.422, 1.665), (26.84, -7.422, 2.055), (24.03, -7.422, 2.055), (21.23, -7.422, 2.055), (24.03, -9.422, 0.1172), (26.84, -9.422, 0.1172), (24.03, -7.422, 0.1172), (26.84, -7.422, 0.1172), (18.72, -9.422, 0.1534), (18.72, -7.422, 0.1534), (21.23, -9.422, 0.1534), (21.23, -7.422, 0.1534), (31.93, -7.422, 0.05536), (31.93, -9.422, 0.05536), (29.93, -9.422, 0.05536), (29.93, -7.422, 0.05536), (31.93, -7.422, 2.055), (31.93, -9.422, 2.055), (29.93, -9.422, 2.055), (29.93, -7.422, 2.055), (31.93, -7.422, 1.665), (31.93, -9.422, 1.665), (29.93, -9.422, 1.665), (29.93, -7.422, 1.665), (18.72, -9.422, 1.665), (18.72, -9.422, 2.055), (18.72, -7.422, 1.665), (18.72, -7.422, 2.055), (26.84, -9.422, 2.055), (24.03, -9.422, 2.055), (21.23, -9.422, 2.055), (21.23, -9.422, 1.665), (24.03, -9.422, 1.665), (26.84, -9.422, 1.665), (21.23, -7.422, 1.665), (24.03, -7.422, 1.665), (26.84, -7.422, 1.665), (26.84, -7.422, 2.055), (24.03, -7.422, 2.055), (21.23, -7.422, 2.055), (24.03, -9.422, 0.1172), (26.84, -9.422, 0.1172), (24.03, -7.422, 0.1172), (26.84, -7.422, 0.1172), (18.72, -9.422, 0.1534), (18.72, -7.422, 0.1534), (21.23, -9.422, 0.1534), (21.23, -7.422, 0.1534)], [], [(0, 1, 2, 3), (4, 7, 6, 5), (8, 4, 5, 9), (9, 5, 6, 10), (19, 18, 13, 12), (8, 0, 3, 11), (4, 8, 11, 7), (2, 10, 11, 3), (1, 9, 10, 2), (0, 8, 9, 1), (12, 13, 15, 14), (22, 19, 34, 35), (18, 27, 15, 13), (27, 22, 14, 15), (7, 11, 24, 25), (25, 24, 23, 26), (26, 23, 22, 27), (6, 7, 25, 16), (16, 25, 26, 17), (17, 26, 27, 18), (11, 10, 21, 24), (24, 21, 29, 31), (23, 20, 19, 22), (10, 6, 16, 21), (21, 16, 17, 20), (20, 17, 18, 19), (31, 29, 28, 30), (21, 20, 28, 29), (23, 24, 31, 30), (20, 23, 30, 28), (35, 34, 32, 33), (19, 12, 32, 34), (12, 14, 33, 32), (14, 22, 35, 33), (36, 37, 38, 39), (40, 43, 42, 41), (44, 40, 41, 45), (45, 41, 42, 46), (55, 54, 49, 48), (44, 36, 39, 47), (40, 44, 47, 43), (38, 46, 47, 39), (37, 45, 46, 38), (36, 44, 45, 37), (48, 49, 51, 50), (58, 55, 70, 71), (54, 63, 51, 49), (63, 58, 50, 51), (43, 47, 60, 61), (61, 60, 59, 62), (62, 59, 58, 63), (42, 43, 61, 52), (52, 61, 62, 53), (53, 62, 63, 54), (47, 46, 57, 60), (60, 57, 65, 67), (59, 56, 55, 58), (46, 42, 52, 57), (57, 52, 53, 56), (56, 53, 54, 55), (67, 65, 64, 66), (57, 56, 64, 65), (59, 60, 67, 66), (56, 59, 66, 64), (71, 70, 68, 69), (55, 48, 68, 70), (48, 50, 69, 68), (50, 58, 71, 69)])
me_cube_012.materials.append(mat_material)
me_cube_012.use_remesh_preserve_volume = False
me_cube_012.use_remesh_preserve_attributes = False
me_cube_012.use_mirror_vertex_groups = False
me_cube_012.update()
me_cube_011 = bpy.data.meshes.new('Cube.011')
me_cube_011.from_pydata([], [], [])
me_cube_011.materials.append(mat_material)
me_cube_011.use_remesh_preserve_volume = False
me_cube_011.use_remesh_preserve_attributes = False
me_cube_011.use_mirror_vertex_groups = False
me_cube_011.update()
me_cube_010 = bpy.data.meshes.new('Cube.010')
me_cube_010.from_pydata([(31.93, -7.422, 0.05536), (31.93, -9.422, 0.05536), (29.93, -9.422, 0.05536), (29.93, -7.422, 0.05536), (31.93, -7.422, 2.055), (31.93, -9.422, 2.055), (29.93, -9.422, 2.055), (29.93, -7.422, 2.055), (31.93, -7.422, 1.665), (31.93, -9.422, 1.665), (29.93, -9.422, 1.665), (29.93, -7.422, 1.665), (18.72, -9.422, 1.665), (18.72, -9.422, 2.055), (18.72, -7.422, 1.665), (18.72, -7.422, 2.055), (26.84, -9.422, 2.055), (24.03, -9.422, 2.055), (21.23, -9.422, 2.055), (21.23, -9.422, 1.665), (24.03, -9.422, 1.665), (26.84, -9.422, 1.665), (21.23, -7.422, 1.665), (24.03, -7.422, 1.665), (26.84, -7.422, 1.665), (26.84, -7.422, 2.055), (24.03, -7.422, 2.055), (21.23, -7.422, 2.055), (24.03, -9.422, 0.1172), (26.84, -9.422, 0.1172), (24.03, -7.422, 0.1172), (26.84, -7.422, 0.1172), (18.72, -9.422, 0.1534), (18.72, -7.422, 0.1534), (21.23, -9.422, 0.1534), (21.23, -7.422, 0.1534), (31.93, -7.422, 0.05536), (31.93, -9.422, 0.05536), (29.93, -9.422, 0.05536), (29.93, -7.422, 0.05536), (31.93, -7.422, 2.055), (31.93, -9.422, 2.055), (29.93, -9.422, 2.055), (29.93, -7.422, 2.055), (31.93, -7.422, 1.665), (31.93, -9.422, 1.665), (29.93, -9.422, 1.665), (29.93, -7.422, 1.665), (18.72, -9.422, 1.665), (18.72, -9.422, 2.055), (18.72, -7.422, 1.665), (18.72, -7.422, 2.055), (26.84, -9.422, 2.055), (24.03, -9.422, 2.055), (21.23, -9.422, 2.055), (21.23, -9.422, 1.665), (24.03, -9.422, 1.665), (26.84, -9.422, 1.665), (21.23, -7.422, 1.665), (24.03, -7.422, 1.665), (26.84, -7.422, 1.665), (26.84, -7.422, 2.055), (24.03, -7.422, 2.055), (21.23, -7.422, 2.055), (24.03, -9.422, 0.1172), (26.84, -9.422, 0.1172), (24.03, -7.422, 0.1172), (26.84, -7.422, 0.1172), (18.72, -9.422, 0.1534), (18.72, -7.422, 0.1534), (21.23, -9.422, 0.1534), (21.23, -7.422, 0.1534)], [], [(0, 1, 2, 3), (4, 7, 6, 5), (8, 4, 5, 9), (9, 5, 6, 10), (19, 18, 13, 12), (8, 0, 3, 11), (4, 8, 11, 7), (2, 10, 11, 3), (1, 9, 10, 2), (0, 8, 9, 1), (12, 13, 15, 14), (22, 19, 34, 35), (18, 27, 15, 13), (27, 22, 14, 15), (7, 11, 24, 25), (25, 24, 23, 26), (26, 23, 22, 27), (6, 7, 25, 16), (16, 25, 26, 17), (17, 26, 27, 18), (11, 10, 21, 24), (24, 21, 29, 31), (23, 20, 19, 22), (10, 6, 16, 21), (21, 16, 17, 20), (20, 17, 18, 19), (31, 29, 28, 30), (21, 20, 28, 29), (23, 24, 31, 30), (20, 23, 30, 28), (35, 34, 32, 33), (19, 12, 32, 34), (12, 14, 33, 32), (14, 22, 35, 33), (36, 37, 38, 39), (40, 43, 42, 41), (44, 40, 41, 45), (45, 41, 42, 46), (55, 54, 49, 48), (44, 36, 39, 47), (40, 44, 47, 43), (38, 46, 47, 39), (37, 45, 46, 38), (36, 44, 45, 37), (48, 49, 51, 50), (58, 55, 70, 71), (54, 63, 51, 49), (63, 58, 50, 51), (43, 47, 60, 61), (61, 60, 59, 62), (62, 59, 58, 63), (42, 43, 61, 52), (52, 61, 62, 53), (53, 62, 63, 54), (47, 46, 57, 60), (60, 57, 65, 67), (59, 56, 55, 58), (46, 42, 52, 57), (57, 52, 53, 56), (56, 53, 54, 55), (67, 65, 64, 66), (57, 56, 64, 65), (59, 60, 67, 66), (56, 59, 66, 64), (71, 70, 68, 69), (55, 48, 68, 70), (48, 50, 69, 68), (50, 58, 71, 69)])
me_cube_010.materials.append(mat_material)
me_cube_010.use_remesh_preserve_volume = False
me_cube_010.use_remesh_preserve_attributes = False
me_cube_010.use_mirror_vertex_groups = False
me_cube_010.update()
me_cube_009 = bpy.data.meshes.new('Cube.009')
me_cube_009.from_pydata([(1.0, 1.0, -1.0), (1.0, -1.0, -1.0), (-1.0, -1.0, -1.0), (-1.0, 1.0, -1.0), (1.0, 1.0, 1.0), (1.0, -1.0, 1.0), (-1.0, -1.0, 1.0), (-1.0, 1.0, 1.0), (1.0, 1.0, 0.6095), (1.0, -1.0, 0.6095), (-1.0, -1.0, 0.6095), (-1.0, 1.0, 0.6095), (-12.21, -1.0, 0.6095), (-12.21, -1.0, 1.0), (-12.21, 1.0, 0.6095), (-12.21, 1.0, 1.0), (-4.092, -1.0, 1.0), (-6.894, -1.0, 1.0), (-9.697, -1.0, 1.0), (-9.697, -1.0, 0.6095), (-6.894, -1.0, 0.6095), (-4.092, -1.0, 0.6095), (-9.697, 1.0, 0.6095), (-6.894, 1.0, 0.6095), (-4.092, 1.0, 0.6095), (-4.092, 1.0, 1.0), (-6.894, 1.0, 1.0), (-9.697, 1.0, 1.0), (-6.894, -1.0, -0.9381), (-4.092, -1.0, -0.9381), (-6.894, 1.0, -0.9381), (-4.092, 1.0, -0.9381), (-12.21, -1.0, -0.902), (-12.21, 1.0, -0.902), (-9.697, -1.0, -0.902), (-9.697, 1.0, -0.902), (1.0, 1.0, -1.0), (1.0, -1.0, -1.0), (-1.0, -1.0, -1.0), (-1.0, 1.0, -1.0), (1.0, 1.0, 1.0), (1.0, -1.0, 1.0), (-1.0, -1.0, 1.0), (-1.0, 1.0, 1.0), (1.0, 1.0, 0.6095), (1.0, -1.0, 0.6095), (-1.0, -1.0, 0.6095), (-1.0, 1.0, 0.6095), (-12.21, -1.0, 0.6095), (-12.21, -1.0, 1.0), (-12.21, 1.0, 0.6095), (-12.21, 1.0, 1.0), (-4.092, -1.0, 1.0), (-6.894, -1.0, 1.0), (-9.697, -1.0, 1.0), (-9.697, -1.0, 0.6095), (-6.894, -1.0, 0.6095), (-4.092, -1.0, 0.6095), (-9.697, 1.0, 0.6095), (-6.894, 1.0, 0.6095), (-4.092, 1.0, 0.6095), (-4.092, 1.0, 1.0), (-6.894, 1.0, 1.0), (-9.697, 1.0, 1.0), (-6.894, -1.0, -0.9381), (-4.092, -1.0, -0.9381), (-6.894, 1.0, -0.9381), (-4.092, 1.0, -0.9381), (-12.21, -1.0, -0.902), (-12.21, 1.0, -0.902), (-9.697, -1.0, -0.902), (-9.697, 1.0, -0.902)], [], [(0, 1, 2, 3), (4, 7, 6, 5), (8, 4, 5, 9), (9, 5, 6, 10), (19, 18, 13, 12), (8, 0, 3, 11), (4, 8, 11, 7), (2, 10, 11, 3), (1, 9, 10, 2), (0, 8, 9, 1), (12, 13, 15, 14), (22, 19, 34, 35), (18, 27, 15, 13), (27, 22, 14, 15), (7, 11, 24, 25), (25, 24, 23, 26), (26, 23, 22, 27), (6, 7, 25, 16), (16, 25, 26, 17), (17, 26, 27, 18), (11, 10, 21, 24), (24, 21, 29, 31), (23, 20, 19, 22), (10, 6, 16, 21), (21, 16, 17, 20), (20, 17, 18, 19), (31, 29, 28, 30), (21, 20, 28, 29), (23, 24, 31, 30), (20, 23, 30, 28), (35, 34, 32, 33), (19, 12, 32, 34), (12, 14, 33, 32), (14, 22, 35, 33), (36, 37, 38, 39), (40, 43, 42, 41), (44, 40, 41, 45), (45, 41, 42, 46), (55, 54, 49, 48), (44, 36, 39, 47), (40, 44, 47, 43), (38, 46, 47, 39), (37, 45, 46, 38), (36, 44, 45, 37), (48, 49, 51, 50), (58, 55, 70, 71), (54, 63, 51, 49), (63, 58, 50, 51), (43, 47, 60, 61), (61, 60, 59, 62), (62, 59, 58, 63), (42, 43, 61, 52), (52, 61, 62, 53), (53, 62, 63, 54), (47, 46, 57, 60), (60, 57, 65, 67), (59, 56, 55, 58), (46, 42, 52, 57), (57, 52, 53, 56), (56, 53, 54, 55), (67, 65, 64, 66), (57, 56, 64, 65), (59, 60, 67, 66), (56, 59, 66, 64), (71, 70, 68, 69), (55, 48, 68, 70), (48, 50, 69, 68), (50, 58, 71, 69)])
me_cube_009.materials.append(mat_material)
me_cube_009.use_remesh_preserve_volume = False
me_cube_009.use_remesh_preserve_attributes = False
me_cube_009.use_mirror_vertex_groups = False
me_cube_009.update()
me_cube_008 = bpy.data.meshes.new('Cube.008')
me_cube_008.from_pydata([], [], [])
me_cube_008.materials.append(mat_material)
me_cube_008.use_remesh_preserve_volume = False
me_cube_008.use_remesh_preserve_attributes = False
me_cube_008.use_mirror_vertex_groups = False
me_cube_008.update()
me_cube_007 = bpy.data.meshes.new('Cube.007')
me_cube_007.from_pydata([(1.0, 1.0, -1.0), (1.0, -1.0, -1.0), (-1.0, -1.0, -1.0), (-1.0, 1.0, -1.0), (1.0, 1.0, 1.0), (1.0, -1.0, 1.0), (-1.0, -1.0, 1.0), (-1.0, 1.0, 1.0), (1.0, 1.0, 0.6095), (1.0, -1.0, 0.6095), (-1.0, -1.0, 0.6095), (-1.0, 1.0, 0.6095), (-12.21, -1.0, 0.6095), (-12.21, -1.0, 1.0), (-12.21, 1.0, 0.6095), (-12.21, 1.0, 1.0), (-4.092, -1.0, 1.0), (-6.894, -1.0, 1.0), (-9.697, -1.0, 1.0), (-9.697, -1.0, 0.6095), (-6.894, -1.0, 0.6095), (-4.092, -1.0, 0.6095), (-9.697, 1.0, 0.6095), (-6.894, 1.0, 0.6095), (-4.092, 1.0, 0.6095), (-4.092, 1.0, 1.0), (-6.894, 1.0, 1.0), (-9.697, 1.0, 1.0), (-6.894, -1.0, -0.9381), (-4.092, -1.0, -0.9381), (-6.894, 1.0, -0.9381), (-4.092, 1.0, -0.9381), (-12.21, -1.0, -0.902), (-12.21, 1.0, -0.902), (-9.697, -1.0, -0.902), (-9.697, 1.0, -0.902), (1.0, 1.0, -1.0), (1.0, -1.0, -1.0), (-1.0, -1.0, -1.0), (-1.0, 1.0, -1.0), (1.0, 1.0, 1.0), (1.0, -1.0, 1.0), (-1.0, -1.0, 1.0), (-1.0, 1.0, 1.0), (1.0, 1.0, 0.6095), (1.0, -1.0, 0.6095), (-1.0, -1.0, 0.6095), (-1.0, 1.0, 0.6095), (-12.21, -1.0, 0.6095), (-12.21, -1.0, 1.0), (-12.21, 1.0, 0.6095), (-12.21, 1.0, 1.0), (-4.092, -1.0, 1.0), (-6.894, -1.0, 1.0), (-9.697, -1.0, 1.0), (-9.697, -1.0, 0.6095), (-6.894, -1.0, 0.6095), (-4.092, -1.0, 0.6095), (-9.697, 1.0, 0.6095), (-6.894, 1.0, 0.6095), (-4.092, 1.0, 0.6095), (-4.092, 1.0, 1.0), (-6.894, 1.0, 1.0), (-9.697, 1.0, 1.0), (-6.894, -1.0, -0.9381), (-4.092, -1.0, -0.9381), (-6.894, 1.0, -0.9381), (-4.092, 1.0, -0.9381), (-12.21, -1.0, -0.902), (-12.21, 1.0, -0.902), (-9.697, -1.0, -0.902), (-9.697, 1.0, -0.902)], [], [(0, 1, 2, 3), (4, 7, 6, 5), (8, 4, 5, 9), (9, 5, 6, 10), (19, 18, 13, 12), (8, 0, 3, 11), (4, 8, 11, 7), (2, 10, 11, 3), (1, 9, 10, 2), (0, 8, 9, 1), (12, 13, 15, 14), (22, 19, 34, 35), (18, 27, 15, 13), (27, 22, 14, 15), (7, 11, 24, 25), (25, 24, 23, 26), (26, 23, 22, 27), (6, 7, 25, 16), (16, 25, 26, 17), (17, 26, 27, 18), (11, 10, 21, 24), (24, 21, 29, 31), (23, 20, 19, 22), (10, 6, 16, 21), (21, 16, 17, 20), (20, 17, 18, 19), (31, 29, 28, 30), (21, 20, 28, 29), (23, 24, 31, 30), (20, 23, 30, 28), (35, 34, 32, 33), (19, 12, 32, 34), (12, 14, 33, 32), (14, 22, 35, 33), (36, 37, 38, 39), (40, 43, 42, 41), (44, 40, 41, 45), (45, 41, 42, 46), (55, 54, 49, 48), (44, 36, 39, 47), (40, 44, 47, 43), (38, 46, 47, 39), (37, 45, 46, 38), (36, 44, 45, 37), (48, 49, 51, 50), (58, 55, 70, 71), (54, 63, 51, 49), (63, 58, 50, 51), (43, 47, 60, 61), (61, 60, 59, 62), (62, 59, 58, 63), (42, 43, 61, 52), (52, 61, 62, 53), (53, 62, 63, 54), (47, 46, 57, 60), (60, 57, 65, 67), (59, 56, 55, 58), (46, 42, 52, 57), (57, 52, 53, 56), (56, 53, 54, 55), (67, 65, 64, 66), (57, 56, 64, 65), (59, 60, 67, 66), (56, 59, 66, 64), (71, 70, 68, 69), (55, 48, 68, 70), (48, 50, 69, 68), (50, 58, 71, 69)])
me_cube_007.materials.append(mat_material)
me_cube_007.use_remesh_preserve_volume = False
me_cube_007.use_remesh_preserve_attributes = False
me_cube_007.use_mirror_vertex_groups = False
me_cube_007.update()
me_cube_006 = bpy.data.meshes.new('Cube.006')
me_cube_006.from_pydata([], [], [])
me_cube_006.materials.append(mat_material)
me_cube_006.use_remesh_preserve_volume = False
me_cube_006.use_remesh_preserve_attributes = False
me_cube_006.use_mirror_vertex_groups = False
me_cube_006.update()
me_cube_005 = bpy.data.meshes.new('Cube.005')
me_cube_005.from_pydata([(-30.21, 22.47, 1.637), (-32.17, 22.9, 1.629), (-32.57, 20.98, 1.562), (-30.62, 20.56, 1.57), (-29.39, 24.88, -0.3196), (-31.34, 25.3, -0.3276), (-31.75, 23.39, -0.3948), (-29.79, 22.96, -0.3867), (-29.55, 24.41, 0.06245), (-31.51, 24.83, 0.05444), (-31.91, 22.92, -0.01271), (-29.96, 22.49, -0.004698), (-34.17, 12.18, -0.389), (-34.01, 12.65, -0.7711), (-32.22, 11.76, -0.381), (-32.06, 12.23, -0.7631), (-32.37, 20.43, -0.4986), (-32.94, 17.74, -0.5926), (-33.51, 15.06, -0.6867), (-33.67, 14.59, -0.3047), (-33.1, 17.27, -0.2106), (-32.53, 19.96, -0.1165), (-31.71, 14.17, -0.2967), (-31.15, 16.85, -0.2026), (-30.58, 19.53, -0.1085), (-30.42, 20.0, -0.4906), (-30.99, 17.32, -0.5846), (-31.55, 14.64, -0.6787), (-33.74, 15.41, 1.303), (-33.17, 18.09, 1.397), (-31.78, 14.99, 1.311), (-31.22, 17.67, 1.405), (-34.8, 10.37, 1.09), (-32.84, 9.944, 1.098), (-34.29, 12.77, 1.174), (-32.33, 12.35, 1.182)], [], [(0, 1, 2, 3), (4, 7, 6, 5), (8, 4, 5, 9), (9, 5, 6, 10), (19, 18, 13, 12), (8, 0, 3, 11), (4, 8, 11, 7), (2, 10, 11, 3), (1, 9, 10, 2), (0, 8, 9, 1), (12, 13, 15, 14), (22, 19, 34, 35), (18, 27, 15, 13), (27, 22, 14, 15), (7, 11, 24, 25), (25, 24, 23, 26), (26, 23, 22, 27), (6, 7, 25, 16), (16, 25, 26, 17), (17, 26, 27, 18), (11, 10, 21, 24), (24, 21, 29, 31), (23, 20, 19, 22), (10, 6, 16, 21), (21, 16, 17, 20), (20, 17, 18, 19), (31, 29, 28, 30), (21, 20, 28, 29), (23, 24, 31, 30), (20, 23, 30, 28), (35, 34, 32, 33), (19, 12, 32, 34), (12, 14, 33, 32), (14, 22, 35, 33)])
me_cube_005.materials.append(mat_material)
me_cube_005.use_remesh_preserve_volume = False
me_cube_005.use_remesh_preserve_attributes = False
me_cube_005.use_mirror_vertex_groups = False
me_cube_005.update()
me_cube_004 = bpy.data.meshes.new('Cube.004')
me_cube_004.from_pydata([(-33.78, 7.314, -1.195), (-31.83, 7.737, -1.187), (-31.42, 5.822, -1.12), (-33.38, 5.399, -1.128), (-34.6, 9.72, 0.7614), (-32.65, 10.14, 0.7695), (-32.25, 8.228, 0.8366), (-34.2, 7.805, 0.8286), (-34.44, 9.251, 0.3794), (-32.49, 9.674, 0.3874), (-32.09, 7.759, 0.4546), (-34.04, 7.336, 0.4465), (-29.82, -2.974, 0.8309), (-29.98, -2.504, 1.213), (-31.78, -3.397, 0.8229), (-31.94, -2.927, 1.205), (-31.62, 5.268, 0.9404), (-31.06, 2.585, 1.034), (-30.49, -0.0984, 1.129), (-30.33, -0.5682, 0.7465), (-30.89, 2.115, 0.6524), (-31.46, 4.798, 0.5584), (-32.28, -0.9912, 0.7385), (-32.85, 1.692, 0.6444), (-33.42, 4.375, 0.5504), (-33.58, 4.845, 0.9324), (-33.01, 2.162, 1.026), (-32.44, -0.5214, 1.121), (-30.26, 0.253, -0.8615), (-30.82, 2.936, -0.9556), (-32.21, -0.17, -0.8695), (-32.78, 2.513, -0.9636), (-29.2, -4.792, -0.6477), (-31.15, -5.215, -0.6557), (-29.71, -2.387, -0.7321), (-31.66, -2.81, -0.7401)], [], [(0, 1, 2, 3), (4, 7, 6, 5), (8, 4, 5, 9), (9, 5, 6, 10), (19, 18, 13, 12), (8, 0, 3, 11), (4, 8, 11, 7), (2, 10, 11, 3), (1, 9, 10, 2), (0, 8, 9, 1), (12, 13, 15, 14), (22, 19, 34, 35), (18, 27, 15, 13), (27, 22, 14, 15), (7, 11, 24, 25), (25, 24, 23, 26), (26, 23, 22, 27), (6, 7, 25, 16), (16, 25, 26, 17), (17, 26, 27, 18), (11, 10, 21, 24), (24, 21, 29, 31), (23, 20, 19, 22), (10, 6, 16, 21), (21, 16, 17, 20), (20, 17, 18, 19), (31, 29, 28, 30), (21, 20, 28, 29), (23, 24, 31, 30), (20, 23, 30, 28), (35, 34, 32, 33), (19, 12, 32, 34), (12, 14, 33, 32), (14, 22, 35, 33)])
me_cube_004.materials.append(mat_material)
me_cube_004.use_remesh_preserve_volume = False
me_cube_004.use_remesh_preserve_attributes = False
me_cube_004.use_mirror_vertex_groups = False
me_cube_004.update()
me_cube_003 = bpy.data.meshes.new('Cube.003')
me_cube_003.from_pydata([(-26.36, -8.211, -1.106), (-26.36, -6.217, -1.132), (-24.38, -6.196, -1.091), (-24.38, -8.19, -1.065), (-27.9, -7.25, 0.8723), (-27.9, -5.257, 0.8465), (-25.91, -5.236, 0.8873), (-25.91, -7.229, 0.913), (-27.6, -7.438, 0.4861), (-27.6, -5.444, 0.4603), (-25.61, -5.423, 0.501), (-25.61, -7.417, 0.5268), (-14.49, -5.306, 0.7293), (-14.79, -5.119, 1.116), (-14.49, -7.3, 0.7551), (-14.79, -7.112, 1.141), (-22.85, -5.203, 0.9502), (-20.07, -5.174, 1.007), (-17.29, -5.145, 1.064), (-16.99, -5.332, 0.6782), (-19.77, -5.362, 0.6211), (-22.55, -5.391, 0.564), (-16.99, -7.326, 0.7039), (-19.77, -7.355, 0.6469), (-22.55, -7.385, 0.5898), (-22.85, -7.197, 0.976), (-20.07, -7.168, 1.033), (-17.29, -7.139, 1.09), (-18.58, -6.105, -0.9095), (-21.36, -6.134, -0.9666), (-18.58, -8.099, -0.8837), (-21.36, -8.128, -0.9408), (-13.33, -6.032, -0.7655), (-13.33, -8.026, -0.7397), (-15.82, -6.059, -0.8167), (-15.82, -8.052, -0.7909)], [], [(0, 1, 2, 3), (4, 7, 6, 5), (8, 4, 5, 9), (9, 5, 6, 10), (19, 18, 13, 12), (8, 0, 3, 11), (4, 8, 11, 7), (2, 10, 11, 3), (1, 9, 10, 2), (0, 8, 9, 1), (12, 13, 15, 14), (22, 19, 34, 35), (18, 27, 15, 13), (27, 22, 14, 15), (7, 11, 24, 25), (25, 24, 23, 26), (26, 23, 22, 27), (6, 7, 25, 16), (16, 25, 26, 17), (17, 26, 27, 18), (11, 10, 21, 24), (24, 21, 29, 31), (23, 20, 19, 22), (10, 6, 16, 21), (21, 16, 17, 20), (20, 17, 18, 19), (31, 29, 28, 30), (21, 20, 28, 29), (23, 24, 31, 30), (20, 23, 30, 28), (35, 34, 32, 33), (19, 12, 32, 34), (12, 14, 33, 32), (14, 22, 35, 33)])
me_cube_003.materials.append(mat_material)
me_cube_003.use_remesh_preserve_volume = False
me_cube_003.use_remesh_preserve_attributes = False
me_cube_003.use_mirror_vertex_groups = False
me_cube_003.update()
me_cube_002 = bpy.data.meshes.new('Cube.002')
me_cube_002.from_pydata([(1.0, 1.0, -1.0), (1.0, -1.0, -1.0), (-1.0, -1.0, -1.0), (-1.0, 1.0, -1.0), (1.0, 1.0, 1.0), (1.0, -1.0, 1.0), (-1.0, -1.0, 1.0), (-1.0, 1.0, 1.0), (1.0, 1.0, 0.6095), (1.0, -1.0, 0.6095), (-1.0, -1.0, 0.6095), (-1.0, 1.0, 0.6095), (-12.21, -1.0, 0.6095), (-12.21, -1.0, 1.0), (-12.21, 1.0, 0.6095), (-12.21, 1.0, 1.0), (-4.092, -1.0, 1.0), (-6.894, -1.0, 1.0), (-9.697, -1.0, 1.0), (-9.697, -1.0, 0.6095), (-6.894, -1.0, 0.6095), (-4.092, -1.0, 0.6095), (-9.697, 1.0, 0.6095), (-6.894, 1.0, 0.6095), (-4.092, 1.0, 0.6095), (-4.092, 1.0, 1.0), (-6.894, 1.0, 1.0), (-9.697, 1.0, 1.0), (-6.894, -1.0, -0.9381), (-4.092, -1.0, -0.9381), (-6.894, 1.0, -0.9381), (-4.092, 1.0, -0.9381), (-12.21, -1.0, -0.902), (-12.21, 1.0, -0.902), (-9.697, -1.0, -0.902), (-9.697, 1.0, -0.902), (1.0, 1.0, -1.0), (1.0, -1.0, -1.0), (-1.0, -1.0, -1.0), (-1.0, 1.0, -1.0), (1.0, 1.0, 1.0), (1.0, -1.0, 1.0), (-1.0, -1.0, 1.0), (-1.0, 1.0, 1.0), (1.0, 1.0, 0.6095), (1.0, -1.0, 0.6095), (-1.0, -1.0, 0.6095), (-1.0, 1.0, 0.6095), (-12.21, -1.0, 0.6095), (-12.21, -1.0, 1.0), (-12.21, 1.0, 0.6095), (-12.21, 1.0, 1.0), (-4.092, -1.0, 1.0), (-6.894, -1.0, 1.0), (-9.697, -1.0, 1.0), (-9.697, -1.0, 0.6095), (-6.894, -1.0, 0.6095), (-4.092, -1.0, 0.6095), (-9.697, 1.0, 0.6095), (-6.894, 1.0, 0.6095), (-4.092, 1.0, 0.6095), (-4.092, 1.0, 1.0), (-6.894, 1.0, 1.0), (-9.697, 1.0, 1.0), (-6.894, -1.0, -0.9381), (-4.092, -1.0, -0.9381), (-6.894, 1.0, -0.9381), (-4.092, 1.0, -0.9381), (-12.21, -1.0, -0.902), (-12.21, 1.0, -0.902), (-9.697, -1.0, -0.902), (-9.697, 1.0, -0.902)], [], [(0, 1, 2, 3), (4, 7, 6, 5), (8, 4, 5, 9), (9, 5, 6, 10), (19, 18, 13, 12), (8, 0, 3, 11), (4, 8, 11, 7), (2, 10, 11, 3), (1, 9, 10, 2), (0, 8, 9, 1), (12, 13, 15, 14), (22, 19, 34, 35), (18, 27, 15, 13), (27, 22, 14, 15), (7, 11, 24, 25), (25, 24, 23, 26), (26, 23, 22, 27), (6, 7, 25, 16), (16, 25, 26, 17), (17, 26, 27, 18), (11, 10, 21, 24), (24, 21, 29, 31), (23, 20, 19, 22), (10, 6, 16, 21), (21, 16, 17, 20), (20, 17, 18, 19), (31, 29, 28, 30), (21, 20, 28, 29), (23, 24, 31, 30), (20, 23, 30, 28), (35, 34, 32, 33), (19, 12, 32, 34), (12, 14, 33, 32), (14, 22, 35, 33), (36, 37, 38, 39), (40, 43, 42, 41), (44, 40, 41, 45), (45, 41, 42, 46), (55, 54, 49, 48), (44, 36, 39, 47), (40, 44, 47, 43), (38, 46, 47, 39), (37, 45, 46, 38), (36, 44, 45, 37), (48, 49, 51, 50), (58, 55, 70, 71), (54, 63, 51, 49), (63, 58, 50, 51), (43, 47, 60, 61), (61, 60, 59, 62), (62, 59, 58, 63), (42, 43, 61, 52), (52, 61, 62, 53), (53, 62, 63, 54), (47, 46, 57, 60), (60, 57, 65, 67), (59, 56, 55, 58), (46, 42, 52, 57), (57, 52, 53, 56), (56, 53, 54, 55), (67, 65, 64, 66), (57, 56, 64, 65), (59, 60, 67, 66), (56, 59, 66, 64), (71, 70, 68, 69), (55, 48, 68, 70), (48, 50, 69, 68), (50, 58, 71, 69)])
me_cube_002.materials.append(mat_material)
me_cube_002.use_remesh_preserve_volume = False
me_cube_002.use_remesh_preserve_attributes = False
me_cube_002.use_mirror_vertex_groups = False
me_cube_002.update()
me_cube_001 = bpy.data.meshes.new('Cube.001')
me_cube_001.from_pydata([(8.2, 1.852, -1.0), (6.2, 1.852, -1.0), (6.2, 3.852, -1.0), (8.2, 3.852, -1.0), (8.2, 1.852, 1.0), (6.2, 1.852, 1.0), (6.2, 3.852, 1.0), (8.2, 3.852, 1.0), (8.2, 1.852, 0.6095), (6.2, 1.852, 0.6095), (6.2, 3.852, 0.6095), (8.2, 3.852, 0.6095), (6.2, 15.06, 0.6095), (6.2, 15.06, 1.0), (8.2, 15.06, 0.6095), (8.2, 15.06, 1.0), (6.2, 6.945, 1.0), (6.2, 9.747, 1.0), (6.2, 12.55, 1.0), (6.2, 12.55, 0.6095), (6.2, 9.747, 0.6095), (6.2, 6.945, 0.6095), (8.2, 12.55, 0.6095), (8.2, 9.747, 0.6095), (8.2, 6.945, 0.6095), (8.2, 6.945, 1.0), (8.2, 9.747, 1.0), (8.2, 12.55, 1.0), (6.2, 9.747, -0.9381), (6.2, 6.945, -0.9381), (8.2, 9.747, -0.9381), (8.2, 6.945, -0.9381), (6.2, 15.06, -0.902), (8.2, 15.06, -0.902), (6.2, 12.55, -0.902), (8.2, 12.55, -0.902)], [], [(0, 1, 2, 3), (4, 7, 6, 5), (8, 4, 5, 9), (9, 5, 6, 10), (19, 18, 13, 12), (8, 0, 3, 11), (4, 8, 11, 7), (2, 10, 11, 3), (1, 9, 10, 2), (0, 8, 9, 1), (12, 13, 15, 14), (22, 19, 34, 35), (18, 27, 15, 13), (27, 22, 14, 15), (7, 11, 24, 25), (25, 24, 23, 26), (26, 23, 22, 27), (6, 7, 25, 16), (16, 25, 26, 17), (17, 26, 27, 18), (11, 10, 21, 24), (24, 21, 29, 31), (23, 20, 19, 22), (10, 6, 16, 21), (21, 16, 17, 20), (20, 17, 18, 19), (31, 29, 28, 30), (21, 20, 28, 29), (23, 24, 31, 30), (20, 23, 30, 28), (35, 34, 32, 33), (19, 12, 32, 34), (12, 14, 33, 32), (14, 22, 35, 33)])
me_cube_001.materials.append(mat_material)
me_cube_001.use_remesh_preserve_volume = False
me_cube_001.use_remesh_preserve_attributes = False
me_cube_001.use_mirror_vertex_groups = False
me_cube_001.update()
me_cube = bpy.data.meshes.new('Cube')
me_cube.from_pydata([], [], [])
me_cube.materials.append(mat_material)
me_cube.use_remesh_preserve_volume = False
me_cube.use_remesh_preserve_attributes = False
me_cube.use_mirror_vertex_groups = False
me_cube.update()

# ---- objects
ob_cube_013 = bpy.data.objects.new('Cube.013', me_cube_013)
ob_cube_012 = bpy.data.objects.new('Cube.012', me_cube_012)
ob_cube_011 = bpy.data.objects.new('Cube.011', me_cube_011)
ob_cube_010 = bpy.data.objects.new('Cube.010', me_cube_010)
ob_cube_009 = bpy.data.objects.new('Cube.009', me_cube_009)
ob_cube_008 = bpy.data.objects.new('Cube.008', me_cube_008)
ob_cube_007 = bpy.data.objects.new('Cube.007', me_cube_007)
ob_cube_006 = bpy.data.objects.new('Cube.006', me_cube_006)
ob_cube_005 = bpy.data.objects.new('Cube.005', me_cube_005)
ob_cube_004 = bpy.data.objects.new('Cube.004', me_cube_004)
ob_cube_003 = bpy.data.objects.new('Cube.003', me_cube_003)
ob_cube_002 = bpy.data.objects.new('Cube.002', me_cube_002)
ob_cube_001 = bpy.data.objects.new('Cube.001', me_cube_001)
ob_cube = bpy.data.objects.new('Cube', me_cube)

# ---- transforms, parenting, visibility, modifiers, constraints
ob_cube_013.location = (32.77, -129.7, 30.24)
ob_cube_013.rotation_euler = (0.07293, -0.1576, -0.1237)
ob_cube_013.scale = (1.138, 1.967, 169.2)
ob_cube_013.lock_rotations_4d = False
ob_cube_013.empty_display_type = 'ARROWS'
ob_cube_013.lineart.crease_threshold = 0.0
_m = ob_cube_013.modifiers.new('SimpleDeform', 'SIMPLE_DEFORM')
_m.deform_axis = 'Z'
_m.factor = 6.283
_m.angle = 6.283
_m = ob_cube_013.modifiers.new('Array', 'ARRAY')
_m.count = 1
_m.constant_offset_displace = (0.0, 0.0, 0.0)
_m.relative_offset_displace = (0.0, 0.0, 1.0)
ob_cube_012.location = (0.5562, -34.67, 24.49)
ob_cube_012.rotation_euler = (0.07293, -0.1576, -0.1237)
ob_cube_012.scale = (1.138, 1.967, 169.2)
ob_cube_012.lock_rotations_4d = False
ob_cube_012.empty_display_type = 'ARROWS'
ob_cube_012.lineart.crease_threshold = 0.0
ob_cube_011.location = (0.5562, -34.67, 24.49)
ob_cube_011.rotation_euler = (0.07293, -0.1576, -0.1237)
ob_cube_011.scale = (1.138, 1.967, 169.2)
ob_cube_011.lock_rotations_4d = False
ob_cube_011.empty_display_type = 'ARROWS'
ob_cube_011.lineart.crease_threshold = 0.0
ob_cube_010.location = (-3.907, 12.02, 1.644)
ob_cube_010.rotation_euler = (0.421, -0.1899, -0.06571)
ob_cube_010.scale = (0.9238, 1.871, 25.32)
ob_cube_010.lock_rotations_4d = False
ob_cube_010.empty_display_type = 'ARROWS'
ob_cube_010.lineart.crease_threshold = 0.0
ob_cube_009.location = (-3.907, 12.02, 1.644)
ob_cube_009.rotation_euler = (0.421, -0.1899, -0.06571)
ob_cube_009.scale = (0.9238, 1.871, 25.32)
ob_cube_009.lock_rotations_4d = False
ob_cube_009.empty_display_type = 'ARROWS'
ob_cube_009.lineart.crease_threshold = 0.0
ob_cube_008.location = (-3.907, 12.02, 1.644)
ob_cube_008.rotation_euler = (0.421, -0.1899, -0.06571)
ob_cube_008.scale = (0.9238, 1.871, 25.32)
ob_cube_008.lock_rotations_4d = False
ob_cube_008.empty_display_type = 'ARROWS'
ob_cube_008.lineart.crease_threshold = 0.0
ob_cube_007.location = (5.39, 14.3, 1.644)
ob_cube_007.rotation_euler = (-0.08823, 0.2841, -0.08084)
ob_cube_007.scale = (0.3186, 0.3186, 1.954)
ob_cube_007.lock_rotations_4d = False
ob_cube_007.empty_display_type = 'ARROWS'
ob_cube_007.lineart.crease_threshold = 0.0
ob_cube_006.location = (5.39, 14.3, 1.644)
ob_cube_006.rotation_euler = (-0.08823, 0.2841, -0.08084)
ob_cube_006.scale = (0.3186, 0.3186, 1.954)
ob_cube_006.lock_rotations_4d = False
ob_cube_006.empty_display_type = 'ARROWS'
ob_cube_006.lineart.crease_threshold = 0.0
ob_cube_005.location = (5.856, -0.03126, 2.412)
ob_cube_005.scale = (0.3186, 0.3186, 1.954)
ob_cube_005.lock_rotations_4d = False
ob_cube_005.empty_display_type = 'ARROWS'
ob_cube_005.lineart.crease_threshold = 0.0
ob_cube_004.location = (5.856, -0.03126, 2.412)
ob_cube_004.scale = (0.3186, 0.3186, 1.954)
ob_cube_004.lock_rotations_4d = False
ob_cube_004.empty_display_type = 'ARROWS'
ob_cube_004.lineart.crease_threshold = 0.0
ob_cube_003.location = (5.856, -0.03126, 2.412)
ob_cube_003.scale = (0.3186, 0.3186, 1.954)
ob_cube_003.lock_rotations_4d = False
ob_cube_003.empty_display_type = 'ARROWS'
ob_cube_003.lineart.crease_threshold = 0.0
ob_cube_002.location = (5.856, -0.03126, 2.412)
ob_cube_002.scale = (0.3186, 0.3186, 1.954)
ob_cube_002.lock_rotations_4d = False
ob_cube_002.empty_display_type = 'ARROWS'
ob_cube_002.lineart.crease_threshold = 0.0
ob_cube_001.location = (5.856, -0.03126, 2.412)
ob_cube_001.scale = (0.3186, 0.3186, 1.954)
ob_cube_001.lock_rotations_4d = False
ob_cube_001.empty_display_type = 'ARROWS'
ob_cube_001.lineart.crease_threshold = 0.0
ob_cube.location = (5.856, -0.03126, 2.412)
ob_cube.scale = (0.3186, 0.3186, 1.954)
ob_cube.lock_rotations_4d = False
ob_cube.empty_display_type = 'ARROWS'
ob_cube.lineart.crease_threshold = 0.0

# ---- collection membership
col_collection_1.objects.link(ob_cube_013)
col_collection_1.objects.link(ob_cube_012)
col_collection_1.objects.link(ob_cube_011)
col_collection_1.objects.link(ob_cube_010)
col_collection_1.objects.link(ob_cube_009)
col_collection_1.objects.link(ob_cube_008)
col_collection_1.objects.link(ob_cube_007)
col_collection_1.objects.link(ob_cube_006)
col_collection_1.objects.link(ob_cube_005)
col_collection_1.objects.link(ob_cube_004)
col_collection_1.objects.link(ob_cube_003)
col_collection_1.objects.link(ob_cube_002)
col_collection_1.objects.link(ob_cube_001)
col_collection_1.objects.link(ob_cube)

# ---- scene / render settings (as saved in the file)
scene.frame_start = 1; scene.frame_end = 250; scene.frame_set(1)
scene.render.engine = 'BLENDER_EEVEE_NEXT'
scene.render.resolution_percentage = 50
scene.render.dither_intensity = 0.0
scene.cycles.use_denoising = False
scene.cycles.samples = 128
scene.cycles.sampling_pattern = 'TABULATED_SOBOL'
scene.cycles.light_sampling_threshold = 0.0
scene.cycles.use_adaptive_sampling = False
scene.cycles.use_light_tree = False
scene.cycles.blur_glossy = 0.0
scene.cycles.sample_clamp_indirect = 0.0
scene.view_settings.view_transform = 'Standard'
bpy.context.view_layer.update()

# ---- added for rendering (the .blend has no active camera and no usable light): camera, sun
cam_auto = bpy.data.cameras.new('AutoCamera')
cam_auto.lens = 50.0
cam_auto.sensor_width = 36.0
cam_auto.clip_end = 8639.4
ob_auto_camera = bpy.data.objects.new('AutoCamera', cam_auto)
scene.collection.objects.link(ob_auto_camera)
ob_auto_camera.location = (495.784, -697.646, 580.227)
ob_auto_camera.rotation_euler = (1.09748, -7.21219e-08, 0.694738)
scene.camera = ob_auto_camera
light_auto_sun = bpy.data.lights.new('AutoSun', 'SUN')
light_auto_sun.energy = 3.0
light_auto_sun.angle = 0.0523599
ob_auto_sun = bpy.data.objects.new('AutoSun', light_auto_sun)
scene.collection.objects.link(ob_auto_sun)
ob_auto_sun.rotation_euler = (0.872665, 0.174533, 0.523599)
bpy.context.view_layer.update()
